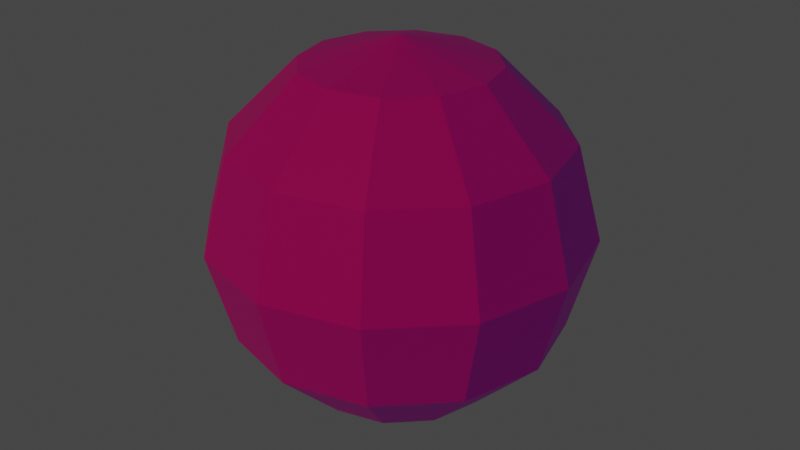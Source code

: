 # Source: Scene.blend  (saved by Blender 4.0.36; exported with 4.5.12 LTS)
import bpy
from mathutils import Matrix  # noqa: F401  (used for matrix-valued properties, if any)

bpy.ops.wm.read_factory_settings(use_empty=True)
scene = bpy.context.scene
scene.name = 'Scene'

# ---- collections
col_city = bpy.data.collections.new('City'); scene.collection.children.link(col_city)
col_collection_2 = bpy.data.collections.new('Collection 2'); scene.collection.children.link(col_collection_2)
col_lights = bpy.data.collections.new('Lights'); scene.collection.children.link(col_lights)
col_pedestrian_traffic_lights = bpy.data.collections.new('Pedestrian traffic lights'); scene.collection.children.link(col_pedestrian_traffic_lights)

# ---- images (referenced by path relative to the original .blend; pixels are not part of the script)
import os
ASSET_DIR = os.environ.get("B2B_ASSET_DIR", "")  # directory of the original .blend (textures are referenced by path, not embedded)
HERE = os.path.dirname(os.path.abspath(__file__))  # packed textures are extracted next to this script under _unpacked/

def load_image(name, relpath, width, height, colorspace="sRGB"):
    """Load a texture the original file referenced (path relative to the .blend, or extracted next to this script)."""
    p = next((c for c in (os.path.join(HERE, relpath), os.path.join(ASSET_DIR, relpath)) if relpath and os.path.exists(c)), "")
    if p:
        img = bpy.data.images.load(p, check_existing=True)
        img.name = name
    else:  # same state as the original file: an image datablock whose file is absent (Cycles renders it pink)
        img = bpy.data.images.new(name, width, height)
        img.source = "FILE"
        img.filepath = "//" + (relpath or name)
    img.colorspace_settings.name = colorspace
    return img
img_city_png = load_image('City.png', 'City.png', 1024, 1024, 'sRGB')
img_sky_png = load_image('sky.png', 'sky.png', 1024, 1024, 'sRGB')
img_traffic_light_png = load_image('Traffic light.png', 'Traffic light.png', 1024, 1024, 'sRGB')
img_pedestrian_light_0_png = load_image('Pedestrian light 0.png', 'Pedestrian light 0.png', 1024, 1024, 'sRGB')
img_pedestrian_light_1_png = load_image('Pedestrian light 1.png', 'Pedestrian light 1.png', 1024, 1024, 'sRGB')

# ---- materials (node trees are filled in below, after node groups)
mat_city = bpy.data.materials.new('City')
mat_city.use_transparent_shadow = False
mat_skybox = bpy.data.materials.new('Skybox')
mat_skybox.use_transparent_shadow = False
mat_traffic_light = bpy.data.materials.new('Traffic light')
mat_traffic_light.use_transparent_shadow = False
mat_pedestrian_light_0 = bpy.data.materials.new('Pedestrian light 0')
mat_pedestrian_light_0.use_transparent_shadow = False
mat_pedestrian_light_1 = bpy.data.materials.new('Pedestrian light 1')
mat_pedestrian_light_1.use_transparent_shadow = False

# ---- material node trees
mat_city.use_nodes = True; mat_city.node_tree.nodes.clear()
_N = mat_city.node_tree.nodes; _L = mat_city.node_tree.links
n0 = _N.new('ShaderNodeBsdfPrincipled'); n0.name = 'Principled BSDF'; n0.location = (10, 300)
n0.distribution = 'GGX'
n0.subsurface_method = 'RANDOM_WALK_SKIN'
n0.inputs[3].default_value = 1.45
n0.inputs[27].default_value = (0.0, 0.0, 0.0, 1.0)
n0.inputs[28].default_value = 1.0
n1 = _N.new('ShaderNodeOutputMaterial'); n1.name = 'Material Output'; n1.location = (300, 300)
n2 = _N.new('ShaderNodeTexImage'); n2.name = 'Image Texture'; n2.location = (-280, 271)
n2.image = img_city_png
_L.new(n0.outputs[0], n1.inputs[0])
_L.new(n2.outputs[0], n0.inputs[0])
n1.is_active_output = True
mat_skybox.use_nodes = True; mat_skybox.node_tree.nodes.clear()
_N = mat_skybox.node_tree.nodes; _L = mat_skybox.node_tree.links
n0 = _N.new('ShaderNodeBsdfPrincipled'); n0.name = 'Principled BSDF'; n0.location = (10, 300)
n0.inputs[3].default_value = 1.45
n1 = _N.new('ShaderNodeOutputMaterial'); n1.name = 'Material Output'; n1.location = (300, 300)
n2 = _N.new('ShaderNodeTexImage'); n2.name = 'Image Texture'; n2.location = (-280, 275)
n2.image = img_sky_png
_L.new(n0.outputs[0], n1.inputs[0])
_L.new(n2.outputs[0], n0.inputs[0])
n1.is_active_output = True
mat_traffic_light.use_nodes = True; mat_traffic_light.node_tree.nodes.clear()
_N = mat_traffic_light.node_tree.nodes; _L = mat_traffic_light.node_tree.links
n0 = _N.new('ShaderNodeBsdfPrincipled'); n0.name = 'Principled BSDF'; n0.location = (10, 300)
n0.inputs[3].default_value = 1.45
n1 = _N.new('ShaderNodeOutputMaterial'); n1.name = 'Material Output'; n1.location = (300, 300)
n2 = _N.new('ShaderNodeTexImage'); n2.name = 'Image Texture'; n2.location = (-280, 271)
n2.image = img_traffic_light_png
_L.new(n0.outputs[0], n1.inputs[0])
_L.new(n2.outputs[0], n0.inputs[0])
n1.is_active_output = True
mat_pedestrian_light_0.use_nodes = True; mat_pedestrian_light_0.node_tree.nodes.clear()
_N = mat_pedestrian_light_0.node_tree.nodes; _L = mat_pedestrian_light_0.node_tree.links
n0 = _N.new('ShaderNodeBsdfPrincipled'); n0.name = 'Principled BSDF'; n0.location = (10, 300)
n0.distribution = 'GGX'
n0.subsurface_method = 'RANDOM_WALK_SKIN'
n0.inputs[3].default_value = 1.45
n0.inputs[27].default_value = (0.0, 0.0, 0.0, 1.0)
n0.inputs[28].default_value = 1.0
n1 = _N.new('ShaderNodeOutputMaterial'); n1.name = 'Material Output'; n1.location = (300, 300)
n2 = _N.new('ShaderNodeTexImage'); n2.name = 'Image Texture'; n2.location = (-280, 271)
n2.image = img_pedestrian_light_0_png
_L.new(n0.outputs[0], n1.inputs[0])
_L.new(n2.outputs[0], n0.inputs[0])
n1.is_active_output = True
mat_pedestrian_light_1.use_nodes = True; mat_pedestrian_light_1.node_tree.nodes.clear()
_N = mat_pedestrian_light_1.node_tree.nodes; _L = mat_pedestrian_light_1.node_tree.links
n0 = _N.new('ShaderNodeBsdfPrincipled'); n0.name = 'Principled BSDF'; n0.location = (10, 300)
n0.distribution = 'GGX'
n0.subsurface_method = 'RANDOM_WALK_SKIN'
n0.inputs[3].default_value = 1.45
n0.inputs[27].default_value = (0.0, 0.0, 0.0, 1.0)
n0.inputs[28].default_value = 1.0
n1 = _N.new('ShaderNodeOutputMaterial'); n1.name = 'Material Output'; n1.location = (300, 300)
n2 = _N.new('ShaderNodeTexImage'); n2.name = 'Image Texture'; n2.location = (-280, 271)
n2.image = img_pedestrian_light_1_png
_L.new(n0.outputs[0], n1.inputs[0])
_L.new(n2.outputs[0], n0.inputs[0])
n1.is_active_output = True

# ---- world
world_world = bpy.data.worlds.new('World'); scene.world = world_world
world_world.use_nodes = True; world_world.node_tree.nodes.clear()
_N = world_world.node_tree.nodes; _L = world_world.node_tree.links
n0 = _N.new('ShaderNodeOutputWorld'); n0.name = 'World Output'; n0.location = (300, 300)
n1 = _N.new('ShaderNodeBackground'); n1.name = 'Background'; n1.location = (10, 300)
n1.inputs[0].default_value = (0.05088, 0.05088, 0.05088, 1.0)
_L.new(n1.outputs[0], n0.inputs[0])
n0.is_active_output = True
world_world.color = (0.05088, 0.05088, 0.05088)
world_world.use_sun_shadow = False
world_world.sun_shadow_jitter_overblur = 0.0

# ---- lights
light_sun = bpy.data.lights.new('Sun', 'SUN')
light_sun.color = (1.0, 0.1912, 0.002125)
light_sun.transmission_factor = 0.0
light_sun.energy = 0.5
light_spot = bpy.data.lights.new('Spot', 'SPOT')
light_spot.transmission_factor = 0.0
light_spot.energy = 250.0
light_spot.shadow_soft_size = 0.85
light_spot.shadow_maximum_resolution = 0.006
light_spot.use_absolute_resolution = True
light_spot.spot_size = 1.571
light_spot.use_soft_falloff = False

# ---- meshes
me_plane_002 = bpy.data.meshes.new('Plane.002')
me_plane_002.from_pydata([(-1.0, -1.0, 0.0), (1.0, -1.0, 0.0), (-1.0, 1.0, 0.0), (1.0, 1.0, 0.0)], [], [(0, 1, 3, 2)])
_uv = me_plane_002.uv_layers.new(name='UVMap')
_uv.uv.foreach_set('vector', [0.0, 1.0, 0.3984, 1.002, 0.3984, 0.2478, 0.0, 0.2478])
me_plane_002.materials.append(mat_city)
me_plane_002.update()
me_cube_002 = bpy.data.meshes.new('Cube.002')
me_cube_002.from_pydata([(-2.75, 4.75, -2.0), (-2.75, 4.75, 2.0), (2.75, -4.75, -2.0), (2.75, -4.75, 2.0), (2.75, 4.75, -2.0), (2.75, 4.75, 2.0)], [], [(0, 1, 5, 4), (4, 5, 3, 2)])
_uv = me_cube_002.uv_layers.new(name='UVMap')
_uv.uv.foreach_set('vector', [0.4516, 0.3035, 0.4516, 0.354, 0.3974, 0.354, 0.3974, 0.3035, 0.3974, 0.3035, 0.3974, 0.354, 0.3034, 0.354, 0.3034, 0.3035])
me_cube_002.materials.append(mat_city)
me_cube_002.update()
me_plane_003 = bpy.data.meshes.new('Plane.003')
me_plane_003.from_pydata([(-1.0, 1.192e-07, 0.0), (1.0, 1.192e-07, 0.0), (-1.0, 2.0, 0.0), (1.0, 2.0, 0.0)], [], [(0, 1, 3, 2)])
_uv = me_plane_003.uv_layers.new(name='UVMap')
_uv.uv.foreach_set('vector', [0.0007277, 0.1531, 0.3984, 0.1531, 0.3984, 0.2461, 0.0007277, 0.2461])
me_plane_003.materials.append(mat_city)
me_plane_003.update()
me_plane_004 = bpy.data.meshes.new('Plane.004')
me_plane_004.from_pydata([(0.0, -1.0, 0.0), (2.0, -1.0, 0.0), (0.0, 1.0, 0.0), (2.0, 1.0, 0.0)], [], [(0, 1, 3, 2)])
_uv = me_plane_004.uv_layers.new(name='UVMap')
_uv.uv.foreach_set('vector', [0.2537, 0.001308, 1.0, 0.001308, 1.0, 0.1531, 0.2537, 0.1531])
me_plane_004.materials.append(mat_city)
me_plane_004.update()
me_cube_004 = bpy.data.meshes.new('Cube.004')
me_cube_004.from_pydata([(-1.0, -1.0, -1.0), (-1.0, -1.0, 1.0), (-1.0, 1.0, -1.0), (-1.0, 1.0, 1.0), (1.0, -1.0, -1.0), (1.0, -1.0, 1.0), (1.0, 1.0, -1.0), (1.0, 1.0, 1.0)], [], [(2, 3, 7, 6), (6, 7, 5, 4), (4, 5, 1, 0)])
_uv = me_cube_004.uv_layers.new(name='UVMap')
_uv.uv.foreach_set('vector', [0.6304, 0.5671, 0.6304, 0.9436, 0.5477, 0.9436, 0.5477, 0.5671, 0.557, 0.5677, 0.557, 0.9437, 0.3033, 0.9437, 0.3033, 0.5677, 0.5455, 0.5672, 0.5455, 0.944, 0.6303, 0.944, 0.6303, 0.5672])
me_cube_004.materials.append(mat_city)
me_cube_004.update()
me_cube_008 = bpy.data.meshes.new('Cube.008')
me_cube_008.from_pydata([(-1.0, -1.0, -1.0), (-1.0, -1.0, 1.0), (-1.0, 1.0, -1.0), (-1.0, 1.0, 1.0), (1.0, 1.0, -1.0), (1.0, 1.0, 1.0)], [], [(0, 1, 3, 2), (2, 3, 5, 4)])
_uv = me_cube_008.uv_layers.new(name='UVMap')
_uv.uv.foreach_set('vector', [0.9844, 0.3603, 0.9844, 0.5609, 0.4388, 0.5609, 0.4388, 0.3603, 0.4437, 0.3602, 0.4437, 0.5608, 0.3033, 0.5608, 0.3033, 0.3602])
me_cube_008.materials.append(mat_city)
me_cube_008.update()
me_plane_005 = bpy.data.meshes.new('Plane.005')
me_plane_005.from_pydata([(-1.0, -1.0, 0.0), (1.0, -1.0, 0.0), (-1.0, 1.0, 0.0), (1.0, 1.0, 0.0)], [], [(0, 1, 3, 2)])
_uv = me_plane_005.uv_layers.new(name='UVMap')
_uv.uv.foreach_set('vector', [0.1934, 0.1504, 0.2519, 0.1504, 0.2519, 0.001179, 0.1934, 0.001179])
me_plane_005.materials.append(mat_city)
me_plane_005.update()
me_plane = bpy.data.meshes.new('Plane')
me_plane.from_pydata([(-1.0, -1.0, 0.0), (1.0, -1.0, 0.0), (-1.0, 1.0, 0.0), (1.0, 1.0, 0.0)], [], [(0, 1, 3, 2)])
_uv = me_plane.uv_layers.new(name='UVMap')
_uv.uv.foreach_set('vector', [0.0, 0.0, 1.0, 0.0, 1.0, 1.0, 0.0, 1.0])
me_plane.update()
me_plane_006 = bpy.data.meshes.new('Plane.006')
me_plane_006.from_pydata([(-25.0, -25.0, 0.0), (25.0, -25.0, 0.0), (-25.0, 25.0, 0.0), (25.0, 25.0, 0.0)], [], [(0, 2, 3, 1)])
_uv = me_plane_006.uv_layers.new(name='UVMap')
_uv.uv.foreach_set('vector', [0.6353, 0.5671, 0.6353, 0.9937, 0.9722, 0.9937, 0.9722, 0.5671])
me_plane_006.materials.append(mat_city)
me_plane_006.update()
me_plane_007 = bpy.data.meshes.new('Plane.007')
me_plane_007.from_pydata([(-1.0, -1.0, 0.0), (1.0, -1.0, 0.0), (-1.0, 1.0, 0.0), (1.0, 1.0, 0.0)], [], [(0, 1, 3, 2)])
_uv = me_plane_007.uv_layers.new(name='UVMap')
_uv.uv.foreach_set('vector', [0.0, 0.0, 1.0, 0.0, 1.0, 1.0, 0.0, 1.0])
me_plane_007.update()
me_sphere = bpy.data.meshes.new('Sphere')
me_sphere.from_pydata([(56.25, 97.43, 194.9), (97.43, 168.8, 112.5), (112.5, 194.9, 0.0), (97.43, 168.8, -112.5), (56.25, 97.43, -194.9), (97.43, 56.25, 194.9), (168.8, 97.43, 112.5), (194.9, 112.5, 0.0), (168.8, 97.43, -112.5), (97.43, 56.25, -194.9), (112.5, 0.0, 194.9), (194.9, 0.0, 112.5), (225.0, 0.0, 0.0), (194.9, 0.0, -112.5), (112.5, 0.0, -194.9), (97.43, -56.25, 194.9), (168.8, -97.43, 112.5), (194.9, -112.5, 0.0), (168.8, -97.43, -112.5), (97.43, -56.25, -194.9), (56.25, -97.43, 194.9), (97.43, -168.8, 112.5), (112.5, -194.9, 0.0), (97.43, -168.8, -112.5), (56.25, -97.43, -194.9), (0.0, -112.5, 194.9), (0.0, -194.9, 112.5), (0.0, -225.0, 0.0), (0.0, -194.9, -112.5), (0.0, -112.5, -194.9), (-56.25, -97.43, 194.9), (-97.43, -168.8, 112.5), (-112.5, -194.9, 0.0), (-97.43, -168.8, -112.5), (-56.25, -97.43, -194.9), (-97.43, -56.25, 194.9), (-168.8, -97.43, 112.5), (-194.9, -112.5, 0.0), (-168.8, -97.43, -112.5), (-97.43, -56.25, -194.9), (0.0, 0.0, -225.0), (-112.5, 0.0, 194.9), (-194.9, 0.0, 112.5), (-225.0, 0.0, 0.0), (-194.9, 0.0, -112.5), (-112.5, 0.0, -194.9), (-97.43, 56.25, 194.9), (-168.8, 97.43, 112.5), (-194.9, 112.5, 0.0), (-168.8, 97.43, -112.5), (-97.43, 56.25, -194.9), (-56.25, 97.43, 194.9), (-97.43, 168.8, 112.5), (-112.5, 194.9, 0.0), (-97.43, 168.8, -112.5), (-56.25, 97.43, -194.9), (0.0, 0.0, 225.0), (0.0, 112.5, 194.9), (0.0, 194.9, 112.5), (0.0, 225.0, 0.0), (0.0, 194.9, -112.5), (0.0, 112.5, -194.9)], [], [(61, 4, 3, 60), (59, 2, 1, 58), (57, 0, 56), (40, 4, 61), (60, 3, 2, 59), (58, 1, 0, 57), (0, 5, 56), (40, 9, 4), (3, 8, 7, 2), (1, 6, 5, 0), (4, 9, 8, 3), (2, 7, 6, 1), (40, 14, 9), (8, 13, 12, 7), (6, 11, 10, 5), (9, 14, 13, 8), (7, 12, 11, 6), (5, 10, 56), (40, 19, 14), (13, 18, 17, 12), (11, 16, 15, 10), (14, 19, 18, 13), (12, 17, 16, 11), (10, 15, 56), (40, 24, 19), (18, 23, 22, 17), (16, 21, 20, 15), (19, 24, 23, 18), (17, 22, 21, 16), (15, 20, 56), (23, 28, 27, 22), (21, 26, 25, 20), (24, 29, 28, 23), (22, 27, 26, 21), (20, 25, 56), (40, 29, 24), (26, 31, 30, 25), (29, 34, 33, 28), (27, 32, 31, 26), (25, 30, 56), (40, 34, 29), (28, 33, 32, 27), (34, 39, 38, 33), (32, 37, 36, 31), (30, 35, 56), (40, 39, 34), (33, 38, 37, 32), (31, 36, 35, 30), (39, 45, 44, 38), (37, 43, 42, 36), (35, 41, 56), (40, 45, 39), (38, 44, 43, 37), (36, 42, 41, 35), (45, 50, 49, 44), (43, 48, 47, 42), (41, 46, 56), (40, 50, 45), (44, 49, 48, 43), (42, 47, 46, 41), (50, 55, 54, 49), (48, 53, 52, 47), (46, 51, 56), (40, 55, 50), (49, 54, 53, 48), (47, 52, 51, 46), (53, 59, 58, 52), (51, 57, 56), (40, 61, 55), (54, 60, 59, 53), (52, 58, 57, 51), (55, 61, 60, 54)])
_uv = me_sphere.uv_layers.new(name='UVMap')
_uv.uv.foreach_set('vector', [0.7465, -0.6661, 0.6643, -0.6661, 0.6643, -0.333, 0.7465, -0.333, 0.7465, -1.421e-14, 0.6643, -1.421e-14, 0.6643, 0.333, 0.7465, 0.333, 0.7465, 0.6661, 0.6643, 0.6661, 0.7054, 0.9991, 0.7054, -0.9991, 0.6643, -0.6661, 0.7465, -0.6661, 0.7465, -0.333, 0.6643, -0.333, 0.6643, -1.421e-14, 0.7465, -1.421e-14, 0.7465, 0.333, 0.6643, 0.333, 0.6643, 0.6661, 0.7465, 0.6661, 0.6643, 0.6661, 0.5822, 0.6661, 0.6233, 0.9991, 0.6233, -0.9991, 0.5822, -0.6661, 0.6643, -0.6661, 0.6643, -0.333, 0.5822, -0.333, 0.5822, -1.421e-14, 0.6643, -1.421e-14, 0.6643, 0.333, 0.5822, 0.333, 0.5822, 0.6661, 0.6643, 0.6661, 0.6643, -0.6661, 0.5822, -0.6661, 0.5822, -0.333, 0.6643, -0.333, 0.6643, -1.421e-14, 0.5822, -1.421e-14, 0.5822, 0.333, 0.6643, 0.333, 0.5411, -0.9991, 0.5, -0.6661, 0.5822, -0.6661, 0.5822, -0.333, 0.5, -0.333, 0.5, -1.421e-14, 0.5822, -1.421e-14, 0.5822, 0.333, 0.5, 0.333, 0.5, 0.6661, 0.5822, 0.6661, 0.5822, -0.6661, 0.5, -0.6661, 0.5, -0.333, 0.5822, -0.333, 0.5822, -1.421e-14, 0.5, -1.421e-14, 0.5, 0.333, 0.5822, 0.333, 0.5822, 0.6661, 0.5, 0.6661, 0.5411, 0.9991, 0.4589, -0.9991, 0.4178, -0.6661, 0.5, -0.6661, 0.5, -0.333, 0.4178, -0.333, 0.4178, -1.421e-14, 0.5, -1.421e-14, 0.5, 0.333, 0.4178, 0.333, 0.4178, 0.6661, 0.5, 0.6661, 0.5, -0.6661, 0.4178, -0.6661, 0.4178, -0.333, 0.5, -0.333, 0.5, -1.421e-14, 0.4178, -1.421e-14, 0.4178, 0.333, 0.5, 0.333, 0.5, 0.6661, 0.4178, 0.6661, 0.4589, 0.9991, 0.3767, -0.9991, 0.3357, -0.6661, 0.4178, -0.6661, 0.4178, -0.333, 0.3357, -0.333, 0.3357, -1.421e-14, 0.4178, -1.421e-14, 0.4178, 0.333, 0.3357, 0.333, 0.3357, 0.6661, 0.4178, 0.6661, 0.4178, -0.6661, 0.3357, -0.6661, 0.3357, -0.333, 0.4178, -0.333, 0.4178, -1.421e-14, 0.3357, -1.421e-14, 0.3357, 0.333, 0.4178, 0.333, 0.4178, 0.6661, 0.3357, 0.6661, 0.3767, 0.9991, 0.3357, -0.333, 0.2535, -0.333, 0.2535, -1.421e-14, 0.3357, -1.421e-14, 0.3357, 0.333, 0.2535, 0.333, 0.2535, 0.6661, 0.3357, 0.6661, 0.3357, -0.6661, 0.2535, -0.6661, 0.2535, -0.333, 0.3357, -0.333, 0.3357, -1.421e-14, 0.2535, -1.421e-14, 0.2535, 0.333, 0.3357, 0.333, 0.3357, 0.6661, 0.2535, 0.6661, 0.2946, 0.9991, 0.2946, -0.9991, 0.2535, -0.6661, 0.3357, -0.6661, 0.2535, 0.333, 0.1713, 0.333, 0.1713, 0.6661, 0.2535, 0.6661, 0.2535, -0.6661, 0.1713, -0.6661, 0.1713, -0.333, 0.2535, -0.333, 0.2535, -1.421e-14, 0.1713, -1.421e-14, 0.1713, 0.333, 0.2535, 0.333, 0.2535, 0.6661, 0.1713, 0.6661, 0.2124, 0.9991, 0.2124, -0.9991, 0.1713, -0.6661, 0.2535, -0.6661, 0.2535, -0.333, 0.1713, -0.333, 0.1713, -1.421e-14, 0.2535, -1.421e-14, 0.1713, -0.6661, 0.08913, -0.6661, 0.08913, -0.333, 0.1713, -0.333, 0.1713, -1.421e-14, 0.08913, -1.421e-14, 0.08913, 0.333, 0.1713, 0.333, 0.1713, 0.6661, 0.08913, 0.6661, 0.1302, 0.9991, 0.1302, -0.9991, 0.08913, -0.6661, 0.1713, -0.6661, 0.1713, -0.333, 0.08913, -0.333, 0.08913, -1.421e-14, 0.1713, -1.421e-14, 0.1713, 0.333, 0.08913, 0.333, 0.08913, 0.6661, 0.1713, 0.6661, 0.08913, -0.6661, 0.006955, -0.6661, 0.006955, -0.333, 0.08913, -0.333, 0.08913, -1.421e-14, 0.006955, -1.421e-14, 0.006955, 0.333, 0.08913, 0.333, 0.08913, 0.6661, 0.006955, 0.6661, 0.04804, 0.9991, 0.04804, -0.9991, 0.006955, -0.6661, 0.08913, -0.6661, 0.08913, -0.333, 0.006955, -0.333, 0.006955, -1.421e-14, 0.08913, -1.421e-14, 0.08913, 0.333, 0.006955, 0.333, 0.006955, 0.6661, 0.08913, 0.6661, 0.993, -0.6661, 0.9109, -0.6661, 0.9109, -0.333, 0.993, -0.333, 0.993, -1.421e-14, 0.9109, -1.421e-14, 0.9109, 0.333, 0.993, 0.333, 0.993, 0.6661, 0.9109, 0.6661, 0.952, 0.9991, 0.952, -0.9991, 0.9109, -0.6661, 0.993, -0.6661, 0.993, -0.333, 0.9109, -0.333, 0.9109, -1.421e-14, 0.993, -1.421e-14, 0.993, 0.333, 0.9109, 0.333, 0.9109, 0.6661, 0.993, 0.6661, 0.9109, -0.6661, 0.8287, -0.6661, 0.8287, -0.333, 0.9109, -0.333, 0.9109, -1.421e-14, 0.8287, -1.421e-14, 0.8287, 0.333, 0.9109, 0.333, 0.9109, 0.6661, 0.8287, 0.6661, 0.8698, 0.9991, 0.8698, -0.9991, 0.8287, -0.6661, 0.9109, -0.6661, 0.9109, -0.333, 0.8287, -0.333, 0.8287, -1.421e-14, 0.9109, -1.421e-14, 0.9109, 0.333, 0.8287, 0.333, 0.8287, 0.6661, 0.9109, 0.6661, 0.8287, -1.421e-14, 0.7465, -1.421e-14, 0.7465, 0.333, 0.8287, 0.333, 0.8287, 0.6661, 0.7465, 0.6661, 0.7876, 0.9991, 0.7876, -0.9991, 0.7465, -0.6661, 0.8287, -0.6661, 0.8287, -0.333, 0.7465, -0.333, 0.7465, -1.421e-14, 0.8287, -1.421e-14, 0.8287, 0.333, 0.7465, 0.333, 0.7465, 0.6661, 0.8287, 0.6661, 0.8287, -0.6661, 0.7465, -0.6661, 0.7465, -0.333, 0.8287, -0.333])
me_sphere.materials.append(mat_skybox)
me_sphere.update()
me_cone = bpy.data.meshes.new('Cone')
me_cone.from_pydata([(-4.979, 4.82, -0.75), (-4.221, 4.25, 0.25), (4.979, 4.82, -0.75), (4.221, 4.25, 0.25), (4.979, -4.82, -0.75), (4.2, -4.243, 0.25)], [], [(0, 1, 3, 2), (2, 3, 5, 4)])
_uv = me_cone.uv_layers.new(name='UVMap')
_uv.uv.foreach_set('vector', [0.6353, 0.3035, 0.6353, 0.3162, 0.5639, 0.3162, 0.5639, 0.3035, 0.5639, 0.3035, 0.5639, 0.3162, 0.4569, 0.3162, 0.4569, 0.3035])
me_cone.materials.append(mat_city)
me_cone.update()
me_cube = bpy.data.meshes.new('Cube')
me_cube.from_pydata([(-0.03, -0.24, -0.4), (-0.15, -1.2, 0.4), (-0.03, 0.24, -0.4), (-0.15, 1.2, 0.4), (0.03, -0.24, -0.4), (0.15, -1.2, 0.4), (0.03, 0.24, -0.4), (0.15, 1.2, 0.4), (-0.15, 1.2, -0.4), (-0.15, -1.2, -0.4), (0.15, 1.2, -0.4), (0.15, -1.2, -0.4), (-0.03, 0.24, -0.9), (-0.03, -0.24, -0.9), (0.03, 0.24, -0.9), (0.03, -0.24, -0.9)], [], [(8, 3, 7, 10), (10, 7, 5, 11), (11, 5, 1, 9), (6, 4, 15, 14), (2, 0, 9, 8), (6, 2, 8, 10), (4, 6, 10, 11), (0, 4, 11, 9), (0, 2, 12, 13), (4, 0, 13, 15), (2, 6, 14, 12)])
_uv = me_cube.uv_layers.new(name='UVMap')
_uv.uv.foreach_set('vector', [0.6412, 0.1995, 0.4038, 0.1995, 0.4038, 0.1596, 0.6412, 0.1596, 0.6412, 0.1995, 0.6412, 0.2974, 0.4038, 0.2974, 0.4038, 0.1995, 0.6412, 0.1995, 0.4038, 0.1995, 0.4038, 0.1596, 0.6412, 0.1596, 0.2167, 0.5282, 0.2018, 0.3879, 0.2156, 0.4609, 0.2153, 0.4574, 0.5044, 0.185, 0.5044, 0.185, 0.4038, 0.1596, 0.6412, 0.1596, 0.5044, 0.185, 0.5044, 0.185, 0.6412, 0.1596, 0.6412, 0.1995, 0.5044, 0.185, 0.5044, 0.185, 0.6412, 0.1995, 0.4038, 0.1995, 0.5044, 0.185, 0.5044, 0.185, 0.4038, 0.1995, 0.4038, 0.1596, 0.2146, 0.3889, 0.2292, 0.5297, 0.2155, 0.4593, 0.2158, 0.4627, 0.2018, 0.3879, 0.2146, 0.3889, 0.2158, 0.4627, 0.2156, 0.4609, 0.2292, 0.5297, 0.2167, 0.5282, 0.2153, 0.4574, 0.2155, 0.4593])
me_cube.materials.append(mat_city)
me_cube.update()
me_cone_001 = bpy.data.meshes.new('Cone.001')
me_cone_001.from_pydata([(0.0, 0.2, -0.05), (0.1902, 0.0618, -0.05), (0.1176, -0.1618, -0.05), (-0.1176, -0.1618, -0.05), (-0.1902, 0.0618, -0.05), (0.0, 0.0, 0.05)], [], [(0, 5, 1), (1, 5, 2), (2, 5, 3), (0, 4, 3, 2, 1), (3, 5, 4), (4, 5, 0)])
_uv = me_cone_001.uv_layers.new(name='UVMap')
_uv.uv.foreach_set('vector', [0.25, 0.49, 0.25, 0.25, 0.4783, 0.3242, 0.4783, 0.3242, 0.25, 0.25, 0.3911, 0.05584, 0.3911, 0.05584, 0.25, 0.25, 0.1089, 0.05584, 0.75, 0.49, 0.5217, 0.3242, 0.6089, 0.05584, 0.8911, 0.05584, 0.9783, 0.3242, 0.1089, 0.05584, 0.25, 0.25, 0.02175, 0.3242, 0.02175, 0.3242, 0.25, 0.25, 0.25, 0.49])
me_cone_001.update()
me_cube_003 = bpy.data.meshes.new('Cube.003')
me_cube_003.from_pydata([(-1.0, -1.0, -1.0), (-1.0, -1.0, 1.0), (-1.0, 1.0, -1.0), (-1.0, 1.0, 1.0), (1.0, -1.0, -1.0), (1.0, -1.0, 1.0), (1.0, 1.0, -1.0), (1.0, 1.0, 1.0), (-29.75, -1.0, 1.097), (-29.23, -1.0, 1.162), (-29.75, 1.0, 1.097), (-29.23, 1.0, 1.162), (-0.7699, -1.0, 0.8384), (-0.2523, -1.0, 0.9028), (-0.7699, 1.0, 0.8384), (-0.2523, 1.0, 0.9028)], [], [(0, 1, 3, 2), (2, 3, 7, 6), (6, 7, 5, 4), (4, 5, 1, 0), (7, 3, 1, 5), (8, 9, 11, 10), (10, 11, 15, 14), (12, 13, 9, 8), (10, 14, 12, 8), (15, 11, 9, 13)])
_uv = me_cube_003.uv_layers.new(name='UVMap')
_uv.uv.foreach_set('vector', [0.375, 0.0, 0.625, 0.0, 0.625, 0.25, 0.375, 0.25, 0.375, 0.25, 0.625, 0.25, 0.625, 0.5, 0.375, 0.5, 0.375, 0.5, 0.625, 0.5, 0.625, 0.75, 0.375, 0.75, 0.375, 0.75, 0.625, 0.75, 0.625, 1.0, 0.375, 1.0, 0.625, 0.5, 0.875, 0.5, 0.875, 0.75, 0.625, 0.75, 0.375, 0.0, 0.625, 0.0, 0.625, 0.25, 0.375, 0.25, 0.375, 0.25, 0.625, 0.25, 0.625, 0.5, 0.375, 0.5, 0.375, 0.75, 0.625, 0.75, 0.625, 1.0, 0.375, 1.0, 0.125, 0.5, 0.375, 0.5, 0.375, 0.75, 0.125, 0.75, 0.625, 0.5, 0.875, 0.5, 0.875, 0.75, 0.625, 0.75])
me_cube_003.update()
me_cube_005 = bpy.data.meshes.new('Cube.005')
me_cube_005.from_pydata([(-1.0, -1.0, -1.0), (-1.0, -1.0, 1.0), (-1.0, 1.0, -1.0), (-1.0, 1.0, 1.0), (1.0, -1.0, -1.0), (1.0, -1.0, 1.0), (1.0, 1.0, -1.0), (1.0, 1.0, 1.0), (-29.75, -1.0, 1.097), (-29.23, -1.0, 1.162), (-29.75, 1.0, 1.097), (-29.23, 1.0, 1.162), (-0.7699, -1.0, 0.8384), (-0.2523, -1.0, 0.9028), (-0.7699, 1.0, 0.8384), (-0.2523, 1.0, 0.9028)], [], [(0, 1, 3, 2), (2, 3, 7, 6), (6, 7, 5, 4), (4, 5, 1, 0), (7, 3, 1, 5), (8, 9, 11, 10), (10, 11, 15, 14), (12, 13, 9, 8), (10, 14, 12, 8), (15, 11, 9, 13)])
_uv = me_cube_005.uv_layers.new(name='UVMap')
_uv.uv.foreach_set('vector', [0.375, 0.0, 0.625, 0.0, 0.625, 0.25, 0.375, 0.25, 0.375, 0.25, 0.625, 0.25, 0.625, 0.5, 0.375, 0.5, 0.375, 0.5, 0.625, 0.5, 0.625, 0.75, 0.375, 0.75, 0.375, 0.75, 0.625, 0.75, 0.625, 1.0, 0.375, 1.0, 0.625, 0.5, 0.875, 0.5, 0.875, 0.75, 0.625, 0.75, 0.375, 0.0, 0.625, 0.0, 0.625, 0.25, 0.375, 0.25, 0.375, 0.25, 0.625, 0.25, 0.625, 0.5, 0.375, 0.5, 0.375, 0.75, 0.625, 0.75, 0.625, 1.0, 0.375, 1.0, 0.125, 0.5, 0.375, 0.5, 0.375, 0.75, 0.125, 0.75, 0.625, 0.5, 0.875, 0.5, 0.875, 0.75, 0.625, 0.75])
me_cube_005.update()
me_cube_010 = bpy.data.meshes.new('Cube.010')
me_cube_010.from_pydata([(-1.0, -1.0, -1.0), (-1.0, -1.0, 1.0), (-1.0, 1.0, -1.0), (1.0, -1.0, -1.0), (1.0, -1.0, 1.0), (1.0, 1.0, -1.0), (-1.0, 1.0, 0.0), (1.0, 1.0, 0.0), (-1.0, 0.0, 1.0), (1.0, 0.0, 1.0), (1.0, 0.0, 0.0), (-1.0, 0.0, 0.0)], [], [(7, 2, 6), (10, 6, 11), (4, 8, 1), (8, 10, 11), (2, 0, 6), (6, 0, 11), (0, 1, 8), (8, 11, 0), (9, 3, 10), (10, 3, 7), (5, 7, 3), (4, 3, 9), (7, 5, 2), (10, 7, 6), (4, 9, 8), (8, 9, 10)])
_uv = me_cube_010.uv_layers.new(name='UVMap')
_uv.uv.foreach_set('vector', [0.5, 0.5, 0.125, 0.5, 0.375, 0.375, 0.5, 0.625, 0.375, 0.375, 0.5625, 0.5625, 0.625, 0.75, 0.625, 0.625, 0.625, 1.0, 0.75, 0.5, 0.5, 0.625, 0.5625, 0.5625, 0.125, 0.5, 0.125, 0.75, 0.375, 0.375, 0.375, 0.375, 0.125, 0.75, 0.5625, 0.5625, 0.375, 1.0, 0.625, 1.0, 0.625, 0.625, 0.625, 0.625, 0.5625, 0.5625, 0.375, 1.0, 0.625, 0.625, 0.0, 0.0, 0.5, 0.625, 0.5, 0.625, 0.0, 0.0, 0.5, 0.5, 0.375, 0.5, 0.5, 0.5, 0.375, 0.75, 0.625, 0.75, 0.375, 0.75, 0.625, 0.625, 0.5, 0.5, 0.375, 0.5, 0.125, 0.5, 0.5, 0.625, 0.5, 0.5, 0.375, 0.375, 0.625, 0.75, 0.625, 0.625, 0.625, 0.625, 0.75, 0.5, 0.625, 0.625, 0.5, 0.625])
me_cube_010.update()
me_cube_013 = bpy.data.meshes.new('Cube.013')
me_cube_013.from_pydata([(-1.0, -1.0, -1.0), (-1.0, -1.0, 1.0), (-1.0, 1.0, -1.0), (1.0, -1.0, -1.0), (1.0, -1.0, 1.0), (1.0, 1.0, -1.0), (-1.0, 1.0, 0.0), (1.0, 1.0, 0.0), (-1.0, 0.0, 1.0), (1.0, 0.0, 1.0), (1.0, 0.0, 0.0), (-1.0, 0.0, 0.0)], [], [(7, 2, 6), (10, 6, 11), (4, 8, 1), (8, 10, 11), (2, 0, 6), (6, 0, 11), (0, 1, 8), (8, 11, 0), (9, 3, 10), (10, 3, 7), (5, 7, 3), (4, 3, 9), (7, 5, 2), (10, 7, 6), (4, 9, 8), (8, 9, 10)])
_uv = me_cube_013.uv_layers.new(name='UVMap')
_uv.uv.foreach_set('vector', [0.5, 0.5, 0.125, 0.5, 0.375, 0.375, 0.5, 0.625, 0.375, 0.375, 0.5625, 0.5625, 0.625, 0.75, 0.625, 0.625, 0.625, 1.0, 0.75, 0.5, 0.5, 0.625, 0.5625, 0.5625, 0.125, 0.5, 0.125, 0.75, 0.375, 0.375, 0.375, 0.375, 0.125, 0.75, 0.5625, 0.5625, 0.375, 1.0, 0.625, 1.0, 0.625, 0.625, 0.625, 0.625, 0.5625, 0.5625, 0.375, 1.0, 0.625, 0.625, 0.0, 0.0, 0.5, 0.625, 0.5, 0.625, 0.0, 0.0, 0.5, 0.5, 0.375, 0.5, 0.5, 0.5, 0.375, 0.75, 0.625, 0.75, 0.375, 0.75, 0.625, 0.625, 0.5, 0.5, 0.375, 0.5, 0.125, 0.5, 0.5, 0.625, 0.5, 0.5, 0.375, 0.375, 0.625, 0.75, 0.625, 0.625, 0.625, 0.625, 0.75, 0.5, 0.625, 0.625, 0.5, 0.625])
me_cube_013.update()
me_cube_012 = bpy.data.meshes.new('Cube.012')
me_cube_012.from_pydata([(-1.0, -1.0, -1.0), (-1.0, -1.0, 1.0), (-1.0, 1.0, -1.0), (1.0, -1.0, -1.0), (1.0, -1.0, 1.0), (1.0, 1.0, -1.0), (-1.0, 1.0, 0.0), (1.0, 1.0, 0.0), (-1.0, 0.0, 1.0), (1.0, 0.0, 1.0), (1.0, 0.0, 0.0), (-1.0, 0.0, 0.0)], [], [(7, 2, 6), (10, 6, 11), (4, 8, 1), (8, 10, 11), (2, 0, 6), (6, 0, 11), (0, 1, 8), (8, 11, 0), (9, 3, 10), (10, 3, 7), (5, 7, 3), (4, 3, 9), (7, 5, 2), (10, 7, 6), (4, 9, 8), (8, 9, 10)])
_uv = me_cube_012.uv_layers.new(name='UVMap')
_uv.uv.foreach_set('vector', [0.5, 0.5, 0.125, 0.5, 0.375, 0.375, 0.5, 0.625, 0.375, 0.375, 0.5625, 0.5625, 0.625, 0.75, 0.625, 0.625, 0.625, 1.0, 0.75, 0.5, 0.5, 0.625, 0.5625, 0.5625, 0.125, 0.5, 0.125, 0.75, 0.375, 0.375, 0.375, 0.375, 0.125, 0.75, 0.5625, 0.5625, 0.375, 1.0, 0.625, 1.0, 0.625, 0.625, 0.625, 0.625, 0.5625, 0.5625, 0.375, 1.0, 0.625, 0.625, 0.0, 0.0, 0.5, 0.625, 0.5, 0.625, 0.0, 0.0, 0.5, 0.5, 0.375, 0.5, 0.5, 0.5, 0.375, 0.75, 0.625, 0.75, 0.375, 0.75, 0.625, 0.625, 0.5, 0.5, 0.375, 0.5, 0.125, 0.5, 0.5, 0.625, 0.5, 0.5, 0.375, 0.375, 0.625, 0.75, 0.625, 0.625, 0.625, 0.625, 0.75, 0.5, 0.625, 0.625, 0.5, 0.625])
me_cube_012.update()
me_cube_011 = bpy.data.meshes.new('Cube.011')
me_cube_011.from_pydata([(-1.0, -1.0, -1.0), (-1.0, -1.0, 1.0), (-1.0, 1.0, -1.0), (1.0, -1.0, -1.0), (1.0, -1.0, 1.0), (1.0, 1.0, -1.0), (-1.0, 1.0, 0.0), (1.0, 1.0, 0.0), (-1.0, 0.0, 1.0), (1.0, 0.0, 1.0), (1.0, 0.0, 0.0), (-1.0, 0.0, 0.0)], [], [(7, 2, 6), (10, 6, 11), (4, 8, 1), (8, 10, 11), (2, 0, 6), (6, 0, 11), (0, 1, 8), (8, 11, 0), (9, 3, 10), (10, 3, 7), (5, 7, 3), (4, 3, 9), (7, 5, 2), (10, 7, 6), (4, 9, 8), (8, 9, 10)])
_uv = me_cube_011.uv_layers.new(name='UVMap')
_uv.uv.foreach_set('vector', [0.5, 0.5, 0.125, 0.5, 0.375, 0.375, 0.5, 0.625, 0.375, 0.375, 0.5625, 0.5625, 0.625, 0.75, 0.625, 0.625, 0.625, 1.0, 0.75, 0.5, 0.5, 0.625, 0.5625, 0.5625, 0.125, 0.5, 0.125, 0.75, 0.375, 0.375, 0.375, 0.375, 0.125, 0.75, 0.5625, 0.5625, 0.375, 1.0, 0.625, 1.0, 0.625, 0.625, 0.625, 0.625, 0.5625, 0.5625, 0.375, 1.0, 0.625, 0.625, 0.0, 0.0, 0.5, 0.625, 0.5, 0.625, 0.0, 0.0, 0.5, 0.5, 0.375, 0.5, 0.5, 0.5, 0.375, 0.75, 0.625, 0.75, 0.375, 0.75, 0.625, 0.625, 0.5, 0.5, 0.375, 0.5, 0.125, 0.5, 0.5, 0.625, 0.5, 0.5, 0.375, 0.375, 0.625, 0.75, 0.625, 0.625, 0.625, 0.625, 0.75, 0.5, 0.625, 0.625, 0.5, 0.625])
me_cube_011.update()
me_cone_002 = bpy.data.meshes.new('Cone.002')
me_cone_002.from_pydata([(0.0, 0.2, -0.05), (0.1902, 0.0618, -0.05), (0.1176, -0.1618, -0.05), (-0.1176, -0.1618, -0.05), (-0.1902, 0.0618, -0.05), (0.0, 0.0, 0.05)], [], [(0, 5, 1), (1, 5, 2), (2, 5, 3), (0, 4, 3, 2, 1), (3, 5, 4), (4, 5, 0)])
_uv = me_cone_002.uv_layers.new(name='UVMap')
_uv.uv.foreach_set('vector', [0.25, 0.49, 0.25, 0.25, 0.4783, 0.3242, 0.4783, 0.3242, 0.25, 0.25, 0.3911, 0.05584, 0.3911, 0.05584, 0.25, 0.25, 0.1089, 0.05584, 0.75, 0.49, 0.5217, 0.3242, 0.6089, 0.05584, 0.8911, 0.05584, 0.9783, 0.3242, 0.1089, 0.05584, 0.25, 0.25, 0.02175, 0.3242, 0.02175, 0.3242, 0.25, 0.25, 0.25, 0.49])
me_cone_002.update()
me_cube_009 = bpy.data.meshes.new('Cube.009')
me_cube_009.from_pydata([(-1.0, -1.0, -1.0), (-1.0, -1.0, 1.0), (-1.0, 1.0, -1.0), (-1.0, 1.0, 1.0), (1.0, -1.0, -1.0), (1.0, -1.0, 1.0), (1.0, 1.0, -1.0), (1.0, 1.0, 1.0), (-29.75, -1.0, 1.097), (-29.23, -1.0, 1.162), (-29.75, 1.0, 1.097), (-29.23, 1.0, 1.162), (-0.7699, -1.0, 0.8384), (-0.2523, -1.0, 0.9028), (-0.7699, 1.0, 0.8384), (-0.2523, 1.0, 0.9028)], [], [(0, 1, 3, 2), (2, 3, 7, 6), (6, 7, 5, 4), (4, 5, 1, 0), (7, 3, 1, 5), (8, 9, 11, 10), (10, 11, 15, 14), (12, 13, 9, 8), (10, 14, 12, 8), (15, 11, 9, 13)])
_uv = me_cube_009.uv_layers.new(name='UVMap')
_uv.uv.foreach_set('vector', [0.375, 0.0, 0.625, 0.0, 0.625, 0.25, 0.375, 0.25, 0.375, 0.25, 0.625, 0.25, 0.625, 0.5, 0.375, 0.5, 0.375, 0.5, 0.625, 0.5, 0.625, 0.75, 0.375, 0.75, 0.375, 0.75, 0.625, 0.75, 0.625, 1.0, 0.375, 1.0, 0.625, 0.5, 0.875, 0.5, 0.875, 0.75, 0.625, 0.75, 0.375, 0.0, 0.625, 0.0, 0.625, 0.25, 0.375, 0.25, 0.375, 0.25, 0.625, 0.25, 0.625, 0.5, 0.375, 0.5, 0.375, 0.75, 0.625, 0.75, 0.625, 1.0, 0.375, 1.0, 0.125, 0.5, 0.375, 0.5, 0.375, 0.75, 0.125, 0.75, 0.625, 0.5, 0.875, 0.5, 0.875, 0.75, 0.625, 0.75])
me_cube_009.update()
me_cone_005 = bpy.data.meshes.new('Cone.005')
me_cone_005.from_pydata([(0.0, 0.2, -0.05), (0.1902, 0.0618, -0.05), (0.1176, -0.1618, -0.05), (-0.1176, -0.1618, -0.05), (-0.1902, 0.0618, -0.05), (0.0, 0.0, 0.05)], [], [(0, 5, 1), (1, 5, 2), (2, 5, 3), (0, 4, 3, 2, 1), (3, 5, 4), (4, 5, 0)])
_uv = me_cone_005.uv_layers.new(name='UVMap')
_uv.uv.foreach_set('vector', [0.25, 0.49, 0.25, 0.25, 0.4783, 0.3242, 0.4783, 0.3242, 0.25, 0.25, 0.3911, 0.05584, 0.3911, 0.05584, 0.25, 0.25, 0.1089, 0.05584, 0.75, 0.49, 0.5217, 0.3242, 0.6089, 0.05584, 0.8911, 0.05584, 0.9783, 0.3242, 0.1089, 0.05584, 0.25, 0.25, 0.02175, 0.3242, 0.02175, 0.3242, 0.25, 0.25, 0.25, 0.49])
me_cone_005.update()
me_plane_012 = bpy.data.meshes.new('Plane.012')
me_plane_012.from_pydata([(-1.0, -1.0, 0.0), (1.0, -1.0, 0.0), (-1.0, 1.0, 0.0), (1.0, 1.0, 0.0), (0.4571, 0.5982, 0.2126), (0.4571, 0.5982, 3.725e-08), (0.3428, 0.02222, 0.08744), (0.3428, 0.02222, 4.181e-08), (0.7877, 0.5982, 0.2126), (0.7877, 0.5982, 4.47e-08), (0.6224, 0.731, 0.2554), (0.9021, 0.02222, 0.08744), (0.6224, 0.731, 3.921e-08), (0.9021, 0.02222, 5.299e-08), (-0.3375, 0.02222, 5.299e-08), (-0.6172, 0.731, 3.921e-08), (-0.3375, 0.02222, 0.08744), (-0.6172, 0.731, 0.2554), (-0.4519, 0.5982, 4.47e-08), (-0.4519, 0.5982, 0.2126), (-0.8968, 0.02222, 4.181e-08), (-0.8968, 0.02222, 0.08744), (-0.7824, 0.5982, 3.725e-08), (-0.7824, 0.5982, 0.2126), (0.2825, 0.02222, 5.299e-08), (0.002829, 0.731, 3.921e-08), (0.2825, 0.02222, 0.08744), (0.002829, 0.731, 0.2554), (0.1681, 0.5982, 4.47e-08), (0.1681, 0.5982, 0.2126), (-0.2768, 0.02222, 4.181e-08), (-0.2768, 0.02222, 0.08744), (-0.1624, 0.5982, 3.725e-08), (-0.1624, 0.5982, 0.2126)], [], [(0, 1, 3, 2), (18, 19, 17, 15), (14, 16, 19, 18), (20, 22, 23, 21), (22, 15, 17, 23), (5, 12, 10, 4), (7, 5, 4, 6), (13, 11, 8, 9), (9, 8, 10, 12), (28, 29, 27, 25), (24, 26, 29, 28), (32, 25, 27, 33), (30, 32, 33, 31)])
_uv = me_plane_012.uv_layers.new(name='UVMap')
_uv.uv.foreach_set('vector', [0.0, 0.5, 1.0, 0.5, 1.0, 1.0, 0.0, 1.0, 0.5, 0.4715, 0.5, 0.5285, 0.5285, 0.5285, 0.5285, 0.4715, 0.4715, 0.4715, 0.4715, 0.5285, 0.5, 0.5285, 0.5, 0.4715, 0.4715, 0.4715, 0.5, 0.4715, 0.5, 0.5285, 0.4715, 0.5285, 0.5, 0.4715, 0.5285, 0.4715, 0.5285, 0.5285, 0.5, 0.5285, 0.5, 0.4715, 0.5285, 0.4715, 0.5285, 0.5285, 0.5, 0.5285, 0.4715, 0.4715, 0.5, 0.4715, 0.5, 0.5285, 0.4715, 0.5285, 0.4715, 0.4715, 0.4715, 0.5285, 0.5, 0.5285, 0.5, 0.4715, 0.5, 0.4715, 0.5, 0.5285, 0.5285, 0.5285, 0.5285, 0.4715, 0.5, 0.4715, 0.5, 0.5285, 0.5285, 0.5285, 0.5285, 0.4715, 0.4715, 0.4715, 0.4715, 0.5285, 0.5, 0.5285, 0.5, 0.4715, 0.5, 0.4715, 0.5285, 0.4715, 0.5285, 0.5285, 0.5, 0.5285, 0.4715, 0.4715, 0.5, 0.4715, 0.5, 0.5285, 0.4715, 0.5285])
me_plane_012.materials.append(mat_traffic_light)
me_plane_012.update()
me_cube_006 = bpy.data.meshes.new('Cube.006')
me_cube_006.from_pydata([(-1.0, -1.0, -1.0), (-1.0, -1.0, 1.0), (-1.0, 1.0, -1.0), (-1.0, 1.0, 1.0), (1.0, -1.0, -1.0), (1.0, -1.0, 1.0), (1.0, 1.0, -1.0), (1.0, 1.0, 1.0), (-2.0, -2.0, 1.0), (-2.0, -2.0, 1.667), (-2.0, 2.0, 1.0), (-2.0, 2.0, 1.667), (2.0, -2.0, 1.0), (2.0, -2.0, 1.667), (2.0, 2.0, 1.0), (2.0, 2.0, 1.667)], [], [(0, 1, 3, 2), (2, 3, 7, 6), (6, 7, 5, 4), (4, 5, 1, 0), (8, 9, 11, 10), (10, 11, 15, 14), (14, 15, 13, 12), (12, 13, 9, 8), (10, 14, 12, 8)])
_uv = me_cube_006.uv_layers.new(name='UVMap')
_uv.uv.foreach_set('vector', [0.517, 0.351, 0.517, 0.351, 0.517, 0.351, 0.517, 0.351, 0.517, 0.351, 0.517, 0.351, 0.517, 0.351, 0.517, 0.351, 0.517, 0.351, 0.517, 0.351, 0.517, 0.351, 0.517, 0.351, 0.517, 0.351, 0.517, 0.351, 0.517, 0.351, 0.517, 0.351, 0.04701, 0.2597, 0.04701, 0.2597, 0.04701, 0.2597, 0.04701, 0.2597, 1.0, 0.0, 1.0, 1.0, 0.6, 1.0, 0.6, 0.0, 0.425, 0.0, 0.425, 1.0, 0.0, 1.0, 0.0, 0.0, 0.0, 0.0, 0.0, 0.0, 0.0, 0.0, 0.0, 0.0, 0.5173, 0.4399, 0.5173, 0.4399, 0.5173, 0.4399, 0.5173, 0.4399])
me_cube_006.materials.append(mat_pedestrian_light_0)
me_cube_006.update()
me_cube_001 = bpy.data.meshes.new('Cube.001')
me_cube_001.from_pydata([(-1.0, -1.0, -1.0), (-1.0, -1.0, 1.0), (-1.0, 1.0, -1.0), (-1.0, 1.0, 1.0), (1.0, -1.0, -1.0), (1.0, -1.0, 1.0), (1.0, 1.0, -1.0), (1.0, 1.0, 1.0), (-2.0, -2.0, 1.0), (-2.0, -2.0, 1.667), (-2.0, 2.0, 1.0), (-2.0, 2.0, 1.667), (2.0, -2.0, 1.0), (2.0, -2.0, 1.667), (2.0, 2.0, 1.0), (2.0, 2.0, 1.667)], [], [(0, 1, 3, 2), (2, 3, 7, 6), (6, 7, 5, 4), (4, 5, 1, 0), (8, 9, 11, 10), (10, 11, 15, 14), (14, 15, 13, 12), (12, 13, 9, 8), (10, 14, 12, 8)])
_uv = me_cube_001.uv_layers.new(name='UVMap')
_uv.uv.foreach_set('vector', [0.517, 0.351, 0.517, 0.351, 0.517, 0.351, 0.517, 0.351, 0.517, 0.351, 0.517, 0.351, 0.517, 0.351, 0.517, 0.351, 0.517, 0.351, 0.517, 0.351, 0.517, 0.351, 0.517, 0.351, 0.517, 0.351, 0.517, 0.351, 0.517, 0.351, 0.517, 0.351, 0.04701, 0.2597, 0.04701, 0.2597, 0.04701, 0.2597, 0.04701, 0.2597, 1.0, 0.0, 1.0, 1.0, 0.6, 1.0, 0.6, 0.0, 0.425, 0.0, 0.425, 1.0, 0.0, 1.0, 0.0, 0.0, 0.0, 0.0, 0.0, 0.0, 0.0, 0.0, 0.0, 0.0, 0.5173, 0.4399, 0.5173, 0.4399, 0.5173, 0.4399, 0.5173, 0.4399])
me_cube_001.materials.append(mat_pedestrian_light_1)
me_cube_001.update()
me_cube_007 = bpy.data.meshes.new('Cube.007')
me_cube_007.from_pydata([(-1.0, -1.0, -1.0), (-1.0, -1.0, 1.0), (-1.0, 1.0, -1.0), (-1.0, 1.0, 1.0), (1.0, -1.0, -1.0), (1.0, -1.0, 1.0), (1.0, 1.0, -1.0), (1.0, 1.0, 1.0), (-2.0, -2.0, 1.0), (-2.0, -2.0, 1.667), (-2.0, 2.0, 1.0), (-2.0, 2.0, 1.667), (2.0, -2.0, 1.0), (2.0, -2.0, 1.667), (2.0, 2.0, 1.0), (2.0, 2.0, 1.667)], [], [(0, 1, 3, 2), (2, 3, 7, 6), (6, 7, 5, 4), (4, 5, 1, 0), (8, 9, 11, 10), (10, 11, 15, 14), (14, 15, 13, 12), (12, 13, 9, 8), (10, 14, 12, 8)])
_uv = me_cube_007.uv_layers.new(name='UVMap')
_uv.uv.foreach_set('vector', [0.517, 0.351, 0.517, 0.351, 0.517, 0.351, 0.517, 0.351, 0.517, 0.351, 0.517, 0.351, 0.517, 0.351, 0.517, 0.351, 0.517, 0.351, 0.517, 0.351, 0.517, 0.351, 0.517, 0.351, 0.517, 0.351, 0.517, 0.351, 0.517, 0.351, 0.517, 0.351, 0.04701, 0.2597, 0.04701, 0.2597, 0.04701, 0.2597, 0.04701, 0.2597, 1.0, 0.0, 1.0, 1.0, 0.6, 1.0, 0.6, 0.0, 0.425, 0.0, 0.425, 1.0, 0.0, 1.0, 0.0, 0.0, 0.0, 0.0, 0.0, 0.0, 0.0, 0.0, 0.0, 0.0, 0.5173, 0.4399, 0.5173, 0.4399, 0.5173, 0.4399, 0.5173, 0.4399])
me_cube_007.materials.append(mat_pedestrian_light_0)
me_cube_007.update()
me_cube_014 = bpy.data.meshes.new('Cube.014')
me_cube_014.from_pydata([(-1.0, -1.0, -1.0), (-1.0, -1.0, 1.0), (-1.0, 1.0, -1.0), (-1.0, 1.0, 1.0), (1.0, -1.0, -1.0), (1.0, -1.0, 1.0), (1.0, 1.0, -1.0), (1.0, 1.0, 1.0), (-2.0, -2.0, 1.0), (-2.0, -2.0, 1.667), (-2.0, 2.0, 1.0), (-2.0, 2.0, 1.667), (2.0, -2.0, 1.0), (2.0, -2.0, 1.667), (2.0, 2.0, 1.0), (2.0, 2.0, 1.667)], [], [(0, 1, 3, 2), (2, 3, 7, 6), (6, 7, 5, 4), (4, 5, 1, 0), (8, 9, 11, 10), (10, 11, 15, 14), (14, 15, 13, 12), (12, 13, 9, 8), (10, 14, 12, 8)])
_uv = me_cube_014.uv_layers.new(name='UVMap')
_uv.uv.foreach_set('vector', [0.517, 0.351, 0.517, 0.351, 0.517, 0.351, 0.517, 0.351, 0.517, 0.351, 0.517, 0.351, 0.517, 0.351, 0.517, 0.351, 0.517, 0.351, 0.517, 0.351, 0.517, 0.351, 0.517, 0.351, 0.517, 0.351, 0.517, 0.351, 0.517, 0.351, 0.517, 0.351, 0.04701, 0.2597, 0.04701, 0.2597, 0.04701, 0.2597, 0.04701, 0.2597, 1.0, 0.0, 1.0, 1.0, 0.6, 1.0, 0.6, 0.0, 0.425, 0.0, 0.425, 1.0, 0.0, 1.0, 0.0, 0.0, 0.0, 0.0, 0.0, 0.0, 0.0, 0.0, 0.0, 0.0, 0.5173, 0.4399, 0.5173, 0.4399, 0.5173, 0.4399, 0.5173, 0.4399])
me_cube_014.materials.append(mat_pedestrian_light_1)
me_cube_014.update()
me_plane_009 = bpy.data.meshes.new('Plane.009')
me_plane_009.from_pydata([(-1.0, 0.4446, -0.7605), (-0.0003127, 0.4446, -0.3935), (-1.0, 0.7028, -0.7605), (-0.0003127, 1.199, -0.3935), (-0.5003, 0.4446, -0.473), (-0.5003, 1.072, -0.473), (-1.0, 0.4446, 0.306), (-0.0003127, 0.4446, 0.673), (-1.0, 0.7028, 0.306), (-0.0003127, 1.199, 0.673), (-0.5003, 0.4446, 0.5935), (-0.5003, 1.072, 0.5935), (0.9997, 0.4446, -0.7605), (0.9997, 0.7028, -0.7605), (0.4997, 0.4446, -0.473), (0.4997, 1.072, -0.473), (0.9997, 0.4446, 0.306), (0.9997, 0.7028, 0.306), (0.4997, 0.4446, 0.5935), (0.4997, 1.072, 0.5935), (1.07, 0.4152, -0.7605), (1.07, 0.0001312, -0.3935), (1.692, 0.4152, -0.7605), (2.887, 0.0001312, -0.3935), (1.07, 0.2077, -0.473), (2.583, 0.2077, -0.473), (1.07, 0.4152, 0.306), (1.07, 0.0001312, 0.673), (1.692, 0.4152, 0.306), (2.887, 0.0001312, 0.673), (1.07, 0.2077, 0.5935), (2.583, 0.2077, 0.5935), (1.07, -0.415, -0.7605), (1.692, -0.415, -0.7605), (1.07, -0.2074, -0.473), (2.583, -0.2074, -0.473), (1.07, -0.415, 0.306), (1.692, -0.415, 0.306), (1.07, -0.2074, 0.5935), (2.583, -0.2074, 0.5935)], [], [(4, 1, 3, 5), (0, 4, 5, 2), (10, 7, 9, 11), (6, 10, 11, 8), (14, 15, 3, 1), (12, 13, 15, 14), (18, 19, 9, 7), (16, 17, 19, 18), (24, 21, 23, 25), (20, 24, 25, 22), (30, 27, 29, 31), (26, 30, 31, 28), (34, 35, 23, 21), (32, 33, 35, 34), (38, 39, 29, 27), (36, 37, 39, 38)])
_uv = me_plane_009.uv_layers.new(name='UVMap')
_uv.uv.foreach_set('vector', [0.2086, 0.9818, 0.2086, 0.9818, 0.2086, 0.9818, 0.2086, 0.9818, 0.2086, 0.9818, 0.2086, 0.9818, 0.2086, 0.9818, 0.2086, 0.9818, 0.2086, 0.9818, 0.2086, 0.9818, 0.2086, 0.9818, 0.2086, 0.9818, 0.2086, 0.9818, 0.2086, 0.9818, 0.2086, 0.9818, 0.2086, 0.9818, 0.2086, 0.9818, 0.2086, 0.9818, 0.2086, 0.9818, 0.2086, 0.9818, 0.2086, 0.9818, 0.2086, 0.9818, 0.2086, 0.9818, 0.2086, 0.9818, 0.2086, 0.9818, 0.2086, 0.9818, 0.2086, 0.9818, 0.2086, 0.9818, 0.2086, 0.9818, 0.2086, 0.9818, 0.2086, 0.9818, 0.2086, 0.9818, 0.2086, 0.9818, 0.2086, 0.9818, 0.2086, 0.9818, 0.2086, 0.9818, 0.2086, 0.9818, 0.2086, 0.9818, 0.2086, 0.9818, 0.2086, 0.9818, 0.2086, 0.9818, 0.2086, 0.9818, 0.2086, 0.9818, 0.2086, 0.9818, 0.2086, 0.9818, 0.2086, 0.9818, 0.2086, 0.9818, 0.2086, 0.9818, 0.2086, 0.9818, 0.2086, 0.9818, 0.2086, 0.9818, 0.2086, 0.9818, 0.2086, 0.9818, 0.2086, 0.9818, 0.2086, 0.9818, 0.2086, 0.9818, 0.2086, 0.9818, 0.2086, 0.9818, 0.2086, 0.9818, 0.2086, 0.9818, 0.2086, 0.9818, 0.2086, 0.9818, 0.2086, 0.9818, 0.2086, 0.9818])
me_plane_009.materials.append(mat_city)
me_plane_009.update()
me_plane_008 = bpy.data.meshes.new('Plane.008')
me_plane_008.from_pydata([(-1.0, 0.4446, -0.7605), (-0.0003127, 0.4446, -0.3935), (-1.0, 0.7028, -0.7605), (-0.0003127, 1.199, -0.3935), (-0.5003, 0.4446, -0.473), (-0.5003, 1.072, -0.473), (-1.0, 0.4446, 0.306), (-0.0003127, 0.4446, 0.673), (-1.0, 0.7028, 0.306), (-0.0003127, 1.199, 0.673), (-0.5003, 0.4446, 0.5935), (-0.5003, 1.072, 0.5935), (0.9997, 0.4446, -0.7605), (0.9997, 0.7028, -0.7605), (0.4997, 0.4446, -0.473), (0.4997, 1.072, -0.473), (0.9997, 0.4446, 0.306), (0.9997, 0.7028, 0.306), (0.4997, 0.4446, 0.5935), (0.4997, 1.072, 0.5935), (1.07, 0.4152, -0.7605), (1.07, 0.0001312, -0.3935), (1.692, 0.4152, -0.7605), (2.887, 0.0001312, -0.3935), (1.07, 0.2077, -0.473), (2.583, 0.2077, -0.473), (1.07, 0.4152, 0.306), (1.07, 0.0001312, 0.673), (1.692, 0.4152, 0.306), (2.887, 0.0001312, 0.673), (1.07, 0.2077, 0.5935), (2.583, 0.2077, 0.5935), (1.07, -0.415, -0.7605), (1.692, -0.415, -0.7605), (1.07, -0.2074, -0.473), (2.583, -0.2074, -0.473), (1.07, -0.415, 0.306), (1.692, -0.415, 0.306), (1.07, -0.2074, 0.5935), (2.583, -0.2074, 0.5935)], [], [(4, 1, 3, 5), (0, 4, 5, 2), (10, 7, 9, 11), (6, 10, 11, 8), (14, 15, 3, 1), (12, 13, 15, 14), (18, 19, 9, 7), (16, 17, 19, 18), (24, 21, 23, 25), (20, 24, 25, 22), (30, 27, 29, 31), (26, 30, 31, 28), (34, 35, 23, 21), (32, 33, 35, 34), (38, 39, 29, 27), (36, 37, 39, 38)])
_uv = me_plane_008.uv_layers.new(name='UVMap')
_uv.uv.foreach_set('vector', [0.2086, 0.9818, 0.2086, 0.9818, 0.2086, 0.9818, 0.2086, 0.9818, 0.2086, 0.9818, 0.2086, 0.9818, 0.2086, 0.9818, 0.2086, 0.9818, 0.2086, 0.9818, 0.2086, 0.9818, 0.2086, 0.9818, 0.2086, 0.9818, 0.2086, 0.9818, 0.2086, 0.9818, 0.2086, 0.9818, 0.2086, 0.9818, 0.2086, 0.9818, 0.2086, 0.9818, 0.2086, 0.9818, 0.2086, 0.9818, 0.2086, 0.9818, 0.2086, 0.9818, 0.2086, 0.9818, 0.2086, 0.9818, 0.2086, 0.9818, 0.2086, 0.9818, 0.2086, 0.9818, 0.2086, 0.9818, 0.2086, 0.9818, 0.2086, 0.9818, 0.2086, 0.9818, 0.2086, 0.9818, 0.2086, 0.9818, 0.2086, 0.9818, 0.2086, 0.9818, 0.2086, 0.9818, 0.2086, 0.9818, 0.2086, 0.9818, 0.2086, 0.9818, 0.2086, 0.9818, 0.2086, 0.9818, 0.2086, 0.9818, 0.2086, 0.9818, 0.2086, 0.9818, 0.2086, 0.9818, 0.2086, 0.9818, 0.2086, 0.9818, 0.2086, 0.9818, 0.2086, 0.9818, 0.2086, 0.9818, 0.2086, 0.9818, 0.2086, 0.9818, 0.2086, 0.9818, 0.2086, 0.9818, 0.2086, 0.9818, 0.2086, 0.9818, 0.2086, 0.9818, 0.2086, 0.9818, 0.2086, 0.9818, 0.2086, 0.9818, 0.2086, 0.9818, 0.2086, 0.9818, 0.2086, 0.9818, 0.2086, 0.9818])
me_plane_008.materials.append(mat_city)
me_plane_008.update()
me_plane_011 = bpy.data.meshes.new('Plane.011')
me_plane_011.from_pydata([(-1.0, 0.4446, -0.7605), (-0.0003127, 0.4446, -0.3935), (-1.0, 0.7028, -0.7605), (-0.0003127, 1.199, -0.3935), (-0.5003, 0.4446, -0.473), (-0.5003, 1.072, -0.473), (-1.0, 0.4446, 0.306), (-0.0003127, 0.4446, 0.673), (-1.0, 0.7028, 0.306), (-0.0003127, 1.199, 0.673), (-0.5003, 0.4446, 0.5935), (-0.5003, 1.072, 0.5935), (0.9997, 0.4446, -0.7605), (0.9997, 0.7028, -0.7605), (0.4997, 0.4446, -0.473), (0.4997, 1.072, -0.473), (0.9997, 0.4446, 0.306), (0.9997, 0.7028, 0.306), (0.4997, 0.4446, 0.5935), (0.4997, 1.072, 0.5935), (1.07, 0.4152, -0.7605), (1.07, 0.0001312, -0.3935), (1.692, 0.4152, -0.7605), (2.887, 0.0001312, -0.3935), (1.07, 0.2077, -0.473), (2.583, 0.2077, -0.473), (1.07, 0.4152, 0.306), (1.07, 0.0001312, 0.673), (1.692, 0.4152, 0.306), (2.887, 0.0001312, 0.673), (1.07, 0.2077, 0.5935), (2.583, 0.2077, 0.5935), (1.07, -0.415, -0.7605), (1.692, -0.415, -0.7605), (1.07, -0.2074, -0.473), (2.583, -0.2074, -0.473), (1.07, -0.415, 0.306), (1.692, -0.415, 0.306), (1.07, -0.2074, 0.5935), (2.583, -0.2074, 0.5935)], [], [(4, 1, 3, 5), (0, 4, 5, 2), (10, 7, 9, 11), (6, 10, 11, 8), (14, 15, 3, 1), (12, 13, 15, 14), (18, 19, 9, 7), (16, 17, 19, 18), (24, 21, 23, 25), (20, 24, 25, 22), (30, 27, 29, 31), (26, 30, 31, 28), (34, 35, 23, 21), (32, 33, 35, 34), (38, 39, 29, 27), (36, 37, 39, 38)])
_uv = me_plane_011.uv_layers.new(name='UVMap')
_uv.uv.foreach_set('vector', [0.2086, 0.9818, 0.2086, 0.9818, 0.2086, 0.9818, 0.2086, 0.9818, 0.2086, 0.9818, 0.2086, 0.9818, 0.2086, 0.9818, 0.2086, 0.9818, 0.2086, 0.9818, 0.2086, 0.9818, 0.2086, 0.9818, 0.2086, 0.9818, 0.2086, 0.9818, 0.2086, 0.9818, 0.2086, 0.9818, 0.2086, 0.9818, 0.2086, 0.9818, 0.2086, 0.9818, 0.2086, 0.9818, 0.2086, 0.9818, 0.2086, 0.9818, 0.2086, 0.9818, 0.2086, 0.9818, 0.2086, 0.9818, 0.2086, 0.9818, 0.2086, 0.9818, 0.2086, 0.9818, 0.2086, 0.9818, 0.2086, 0.9818, 0.2086, 0.9818, 0.2086, 0.9818, 0.2086, 0.9818, 0.2086, 0.9818, 0.2086, 0.9818, 0.2086, 0.9818, 0.2086, 0.9818, 0.2086, 0.9818, 0.2086, 0.9818, 0.2086, 0.9818, 0.2086, 0.9818, 0.2086, 0.9818, 0.2086, 0.9818, 0.2086, 0.9818, 0.2086, 0.9818, 0.2086, 0.9818, 0.2086, 0.9818, 0.2086, 0.9818, 0.2086, 0.9818, 0.2086, 0.9818, 0.2086, 0.9818, 0.2086, 0.9818, 0.2086, 0.9818, 0.2086, 0.9818, 0.2086, 0.9818, 0.2086, 0.9818, 0.2086, 0.9818, 0.2086, 0.9818, 0.2086, 0.9818, 0.2086, 0.9818, 0.2086, 0.9818, 0.2086, 0.9818, 0.2086, 0.9818, 0.2086, 0.9818, 0.2086, 0.9818])
me_plane_011.materials.append(mat_city)
me_plane_011.update()
me_plane_013 = bpy.data.meshes.new('Plane.013')
me_plane_013.from_pydata([(-1.0, 0.4446, -0.7605), (-0.0003127, 0.4446, -0.3935), (-1.0, 0.7028, -0.7605), (-0.0003127, 1.199, -0.3935), (-0.5003, 0.4446, -0.473), (-0.5003, 1.072, -0.473), (-1.0, 0.4446, 0.306), (-0.0003127, 0.4446, 0.673), (-1.0, 0.7028, 0.306), (-0.0003127, 1.199, 0.673), (-0.5003, 0.4446, 0.5935), (-0.5003, 1.072, 0.5935), (0.9997, 0.4446, -0.7605), (0.9997, 0.7028, -0.7605), (0.4997, 0.4446, -0.473), (0.4997, 1.072, -0.473), (0.9997, 0.4446, 0.306), (0.9997, 0.7028, 0.306), (0.4997, 0.4446, 0.5935), (0.4997, 1.072, 0.5935), (1.07, 0.4152, -0.7605), (1.07, 0.0001312, -0.3935), (1.692, 0.4152, -0.7605), (2.887, 0.0001312, -0.3935), (1.07, 0.2077, -0.473), (2.583, 0.2077, -0.473), (1.07, 0.4152, 0.306), (1.07, 0.0001312, 0.673), (1.692, 0.4152, 0.306), (2.887, 0.0001312, 0.673), (1.07, 0.2077, 0.5935), (2.583, 0.2077, 0.5935), (1.07, -0.415, -0.7605), (1.692, -0.415, -0.7605), (1.07, -0.2074, -0.473), (2.583, -0.2074, -0.473), (1.07, -0.415, 0.306), (1.692, -0.415, 0.306), (1.07, -0.2074, 0.5935), (2.583, -0.2074, 0.5935)], [], [(4, 1, 3, 5), (0, 4, 5, 2), (10, 7, 9, 11), (6, 10, 11, 8), (14, 15, 3, 1), (12, 13, 15, 14), (18, 19, 9, 7), (16, 17, 19, 18), (24, 21, 23, 25), (20, 24, 25, 22), (30, 27, 29, 31), (26, 30, 31, 28), (34, 35, 23, 21), (32, 33, 35, 34), (38, 39, 29, 27), (36, 37, 39, 38)])
_uv = me_plane_013.uv_layers.new(name='UVMap')
_uv.uv.foreach_set('vector', [0.2086, 0.9818, 0.2086, 0.9818, 0.2086, 0.9818, 0.2086, 0.9818, 0.2086, 0.9818, 0.2086, 0.9818, 0.2086, 0.9818, 0.2086, 0.9818, 0.2086, 0.9818, 0.2086, 0.9818, 0.2086, 0.9818, 0.2086, 0.9818, 0.2086, 0.9818, 0.2086, 0.9818, 0.2086, 0.9818, 0.2086, 0.9818, 0.2086, 0.9818, 0.2086, 0.9818, 0.2086, 0.9818, 0.2086, 0.9818, 0.2086, 0.9818, 0.2086, 0.9818, 0.2086, 0.9818, 0.2086, 0.9818, 0.2086, 0.9818, 0.2086, 0.9818, 0.2086, 0.9818, 0.2086, 0.9818, 0.2086, 0.9818, 0.2086, 0.9818, 0.2086, 0.9818, 0.2086, 0.9818, 0.2086, 0.9818, 0.2086, 0.9818, 0.2086, 0.9818, 0.2086, 0.9818, 0.2086, 0.9818, 0.2086, 0.9818, 0.2086, 0.9818, 0.2086, 0.9818, 0.2086, 0.9818, 0.2086, 0.9818, 0.2086, 0.9818, 0.2086, 0.9818, 0.2086, 0.9818, 0.2086, 0.9818, 0.2086, 0.9818, 0.2086, 0.9818, 0.2086, 0.9818, 0.2086, 0.9818, 0.2086, 0.9818, 0.2086, 0.9818, 0.2086, 0.9818, 0.2086, 0.9818, 0.2086, 0.9818, 0.2086, 0.9818, 0.2086, 0.9818, 0.2086, 0.9818, 0.2086, 0.9818, 0.2086, 0.9818, 0.2086, 0.9818, 0.2086, 0.9818, 0.2086, 0.9818, 0.2086, 0.9818])
me_plane_013.materials.append(mat_city)
me_plane_013.update()

# ---- objects
ob_ground = bpy.data.objects.new('Ground', me_plane_002)
ob_shop = bpy.data.objects.new('Shop', me_cube_002)
ob_slope = bpy.data.objects.new('Slope', me_plane_003)
ob_runway = bpy.data.objects.new('Runway', me_plane_004)
ob_office = bpy.data.objects.new('Office', me_cube_004)
ob_appartment = bpy.data.objects.new('Appartment', me_cube_008)
ob_turning = bpy.data.objects.new('Turning', me_plane_005)
ob_appartment_shadow_wall = bpy.data.objects.new('Appartment shadow wall', me_plane)
ob_sun = bpy.data.objects.new('Sun', me_plane_006)
ob_shop_shadow_wall = bpy.data.objects.new('Shop shadow wall', me_plane_007)
ob_skybox = bpy.data.objects.new('Skybox', me_sphere)
ob_shop_top = bpy.data.objects.new('Shop top', me_cone)
ob_ice_board = bpy.data.objects.new('ICE Board', me_cube)
ob_road_light_1 = bpy.data.objects.new('Road light 1', me_cone_001)
ob_road_light_pole_1 = bpy.data.objects.new('Road light pole 1', me_cube_003)
ob_road_light_pole_2 = bpy.data.objects.new('Road light pole 2', me_cube_005)
ob_stair_brown = bpy.data.objects.new('Stair brown', me_cube_010)
ob_stair_red = bpy.data.objects.new('Stair red', me_cube_013)
ob_stair_white = bpy.data.objects.new('Stair white', me_cube_012)
ob_stair_yellow = bpy.data.objects.new('Stair yellow', me_cube_011)
ob_road_light_2 = bpy.data.objects.new('Road light 2', me_cone_002)
ob_road_light_pole_3 = bpy.data.objects.new('Road light pole 3', me_cube_009)
ob_road_light_3 = bpy.data.objects.new('Road light 3', me_cone_005)
ob_traffic_light = bpy.data.objects.new('Traffic light', me_plane_012)
ob_sun_001 = bpy.data.objects.new('Sun.001', light_sun)
ob_spot = bpy.data.objects.new('Spot', light_spot)
ob_pedestrian_traffic_light_1 = bpy.data.objects.new('Pedestrian traffic light 1', me_cube_006)
ob_pedestrian_traffic_light_2 = bpy.data.objects.new('Pedestrian traffic light 2', me_cube_001)
ob_pedestrian_traffic_light_3 = bpy.data.objects.new('Pedestrian traffic light 3', me_cube_007)
ob_pedestrian_traffic_light_4 = bpy.data.objects.new('Pedestrian traffic light 4', me_cube_014)
ob_pedestrian_traffic_light_traffic_light_cover_1 = bpy.data.objects.new('Pedestrian traffic light traffic light cover 1', me_plane_009)
ob_pedestrian_traffic_light_traffic_light_cover_3 = bpy.data.objects.new('Pedestrian traffic light traffic light cover 3', me_plane_008)
ob_pedestrian_traffic_light_traffic_light_cover_2 = bpy.data.objects.new('Pedestrian traffic light traffic light cover 2', me_plane_011)
ob_pedestrian_traffic_light_traffic_light_cover_4 = bpy.data.objects.new('Pedestrian traffic light traffic light cover 4', me_plane_013)

# ---- transforms, parenting, visibility, modifiers, constraints
ob_ground.location = (20.0, 30.0, 0.0)
ob_ground.scale = (20.0, 30.0, 1.0)
ob_shop.location = (12.0, 11.0, 2.0)
ob_slope.location = (20.0, 60.0, 0.0)
ob_slope.rotation_euler = (0.2618, -0.0, 0.0)
ob_slope.scale = (20.0, 3.871, 1.003)
ob_runway.location = (25.5, 73.46, 2.0)
ob_runway.scale = (87.25, 6.0, 1.0)
ob_office.location = (6.5, 43.5, 15.0)
ob_office.scale = (6.5, 12.5, 15.0)
ob_appartment.location = (35.0, 28.5, 8.0)
ob_appartment.scale = (5.0, 27.5, 8.0)
ob_turning.location = (22.5, 73.46, 2.0)
ob_turning.scale = (3.0, 6.0, 1.0)
ob_appartment_shadow_wall.location = (35.0, 55.35, 8.0)
ob_appartment_shadow_wall.rotation_euler = (1.571, -0.0, 0.0)
ob_appartment_shadow_wall.scale = (5.0, 8.0, 1.0)
ob_sun.location = (20.0, -60.0, 7.5)
ob_sun.rotation_euler = (-1.571, 3.142, -0.0)
ob_sun.scale = (1.0, 1.0, 2.0)
ob_shop_shadow_wall.location = (12.0, 14.0, 2.0)
ob_shop_shadow_wall.rotation_euler = (1.571, -0.0, 0.0)
ob_shop_shadow_wall.scale = (2.75, 2.0, 1.0)
ob_skybox.location = (0.0, 0.0, 0.0)
ob_skybox.rotation_euler = (0.0, -0.0, 1.571)
ob_shop_top.location = (12.0, 11.0, 3.75)
ob_shop_top.scale = (0.6527, 1.115, 1.0)
ob_ice_board.location = (13.5, 13.5, 4.9)
ob_road_light_1.location = (23.1, 16.0, 6.25)
ob_road_light_pole_1.location = (26.0, 16.0, 3.0)
ob_road_light_pole_1.scale = (0.1, 0.1, 3.0)
ob_road_light_pole_2.location = (26.0, 31.0, 3.0)
ob_road_light_pole_2.scale = (0.1, 0.1, 3.0)
ob_stair_brown.location = (29.5, 7.95, 0.25)
ob_stair_brown.rotation_euler = (0.0, -0.0, 1.571)
ob_stair_brown.scale = (0.5, 0.5, 0.25)
ob_stair_red.location = (29.5, 49.05, 0.25)
ob_stair_red.rotation_euler = (0.0, -0.0, 1.571)
ob_stair_red.scale = (0.5, 0.5, 0.25)
ob_stair_white.location = (29.5, 35.35, 0.25)
ob_stair_white.rotation_euler = (0.0, -0.0, 1.571)
ob_stair_white.scale = (0.5, 0.5, 0.25)
ob_stair_yellow.location = (29.5, 21.65, 0.25)
ob_stair_yellow.rotation_euler = (0.0, -0.0, 1.571)
ob_stair_yellow.scale = (0.5, 0.5, 0.25)
ob_road_light_2.location = (23.1, 31.0, 6.25)
ob_road_light_pole_3.location = (26.0, 46.0, 3.0)
ob_road_light_pole_3.scale = (0.1, 0.1, 3.0)
ob_road_light_3.location = (23.1, 46.0, 6.25)
ob_traffic_light.location = (24.03, 30.89, 6.12)
ob_traffic_light.rotation_euler = (1.571, -0.0, 0.0)
ob_traffic_light.scale = (0.5, 0.2, 1.0)
ob_sun_001.location = (20.0, -49.0, 53.0)
ob_sun_001.rotation_euler = (0.9929, -0.0, 0.0)
ob_spot.location = (23.1, 16.0, 6.25)
ob_pedestrian_traffic_light_1.location = (19.25, 20.38, 0.75)
ob_pedestrian_traffic_light_1.scale = (0.05, 0.05, 0.75)
ob_pedestrian_traffic_light_2.location = (19.25, 26.8, 0.75)
ob_pedestrian_traffic_light_2.rotation_euler = (0.0, -0.0, -1.571)
ob_pedestrian_traffic_light_2.scale = (0.05, 0.05, 0.75)
ob_pedestrian_traffic_light_3.location = (25.6, 26.8, 0.75)
ob_pedestrian_traffic_light_3.rotation_euler = (0.0, -0.0, 3.142)
ob_pedestrian_traffic_light_3.scale = (0.05, 0.05, 0.75)
ob_pedestrian_traffic_light_4.location = (25.6, 20.38, 0.75)
ob_pedestrian_traffic_light_4.rotation_euler = (0.0, -0.0, 1.571)
ob_pedestrian_traffic_light_4.scale = (0.05, 0.05, 0.75)
ob_pedestrian_traffic_light_traffic_light_cover_1.location = (19.25, 20.38, 1.8)
ob_pedestrian_traffic_light_traffic_light_cover_1.scale = (0.0934, 0.225, 0.2222)
ob_pedestrian_traffic_light_traffic_light_cover_3.location = (25.6, 26.8, 1.8)
ob_pedestrian_traffic_light_traffic_light_cover_3.rotation_euler = (0.0, -0.0, -3.142)
ob_pedestrian_traffic_light_traffic_light_cover_3.scale = (0.0934, 0.225, 0.2222)
ob_pedestrian_traffic_light_traffic_light_cover_2.location = (19.25, 26.8, 1.8)
ob_pedestrian_traffic_light_traffic_light_cover_2.rotation_euler = (0.0, -0.0, -1.571)
ob_pedestrian_traffic_light_traffic_light_cover_2.scale = (0.0934, 0.225, 0.2222)
ob_pedestrian_traffic_light_traffic_light_cover_4.location = (25.6, 20.38, 1.8)
ob_pedestrian_traffic_light_traffic_light_cover_4.rotation_euler = (0.0, -0.0, 1.571)
ob_pedestrian_traffic_light_traffic_light_cover_4.scale = (0.0934, 0.225, 0.2222)

# ---- collection membership
col_city.objects.link(ob_ground)
col_city.objects.link(ob_shop)
col_city.objects.link(ob_slope)
col_city.objects.link(ob_runway)
col_city.objects.link(ob_office)
col_city.objects.link(ob_appartment)
col_city.objects.link(ob_turning)
col_city.objects.link(ob_appartment_shadow_wall)
col_city.objects.link(ob_sun)
col_city.objects.link(ob_shop_shadow_wall)
col_city.objects.link(ob_skybox)
col_collection_2.objects.link(ob_shop_top)
col_collection_2.objects.link(ob_ice_board)
col_collection_2.objects.link(ob_road_light_1)
col_collection_2.objects.link(ob_road_light_pole_1)
col_collection_2.objects.link(ob_road_light_pole_2)
col_collection_2.objects.link(ob_stair_brown)
col_collection_2.objects.link(ob_stair_red)
col_collection_2.objects.link(ob_stair_white)
col_collection_2.objects.link(ob_stair_yellow)
col_collection_2.objects.link(ob_road_light_2)
col_collection_2.objects.link(ob_road_light_pole_3)
col_collection_2.objects.link(ob_road_light_3)
col_collection_2.objects.link(ob_traffic_light)
col_lights.objects.link(ob_sun_001)
col_lights.objects.link(ob_spot)
col_pedestrian_traffic_lights.objects.link(ob_pedestrian_traffic_light_1)
col_pedestrian_traffic_lights.objects.link(ob_pedestrian_traffic_light_2)
col_pedestrian_traffic_lights.objects.link(ob_pedestrian_traffic_light_3)
col_pedestrian_traffic_lights.objects.link(ob_pedestrian_traffic_light_4)
col_pedestrian_traffic_lights.objects.link(ob_pedestrian_traffic_light_traffic_light_cover_1)
col_pedestrian_traffic_lights.objects.link(ob_pedestrian_traffic_light_traffic_light_cover_3)
col_pedestrian_traffic_lights.objects.link(ob_pedestrian_traffic_light_traffic_light_cover_2)
col_pedestrian_traffic_lights.objects.link(ob_pedestrian_traffic_light_traffic_light_cover_4)

# ---- scene / render settings (as saved in the file)
scene.frame_start = 1; scene.frame_end = 250; scene.frame_set(0)
scene.render.engine = 'BLENDER_EEVEE_NEXT'
scene.render.image_settings.file_format = 'FFMPEG'
scene.render.image_settings.color_mode = 'RGB'
scene.render.fps = 30
scene.cycles.sampling_pattern = 'TABULATED_SOBOL'
scene.view_settings.view_transform = 'Filmic'
bpy.context.view_layer.update()

# ---- added for rendering (the .blend has no active camera): camera
cam_auto = bpy.data.cameras.new('AutoCamera')
cam_auto.lens = 50.0
cam_auto.sensor_width = 36.0
cam_auto.clip_end = 12656.0
ob_auto_camera = bpy.data.objects.new('AutoCamera', cam_auto)
scene.collection.objects.link(ob_auto_camera)
ob_auto_camera.location = (721.141, -865.37, 576.913)
ob_auto_camera.rotation_euler = (1.09748, -7.21219e-08, 0.694738)
scene.camera = ob_auto_camera
bpy.context.view_layer.update()
